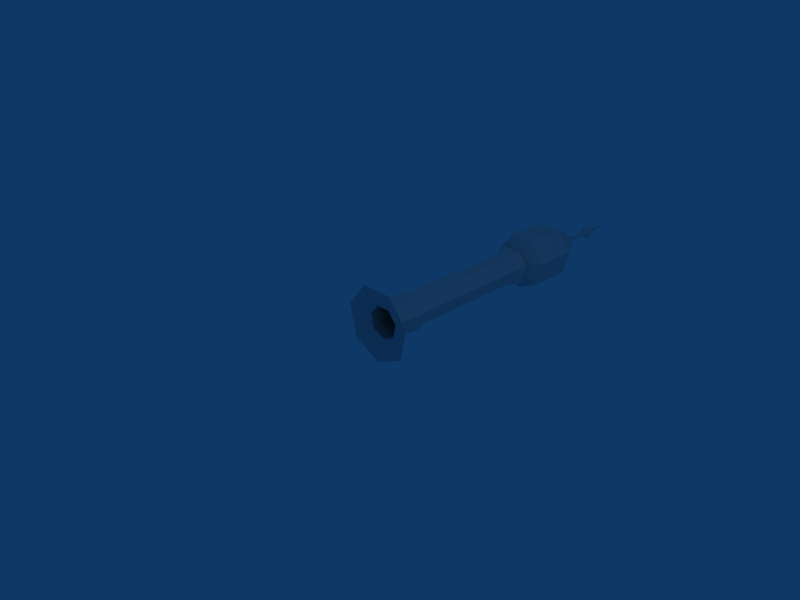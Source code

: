 # Source: minaret2.blend  (saved by Blender 2.44.0; exported with 4.5.12 LTS)
import bpy
from mathutils import Matrix  # noqa: F401  (used for matrix-valued properties, if any)

bpy.ops.wm.read_factory_settings(use_empty=True)
scene = bpy.context.scene
scene.name = 'Scene'

# ---- collections
col_collection_1 = bpy.data.collections.new('Collection 1'); scene.collection.children.link(col_collection_1)

# ---- materials (node trees are filled in below, after node groups)
mat_material = bpy.data.materials.new('Material')
mat_material.alpha_threshold = 0.0
mat_material.roughness = 0.5
mat_material.line_color = (0.0, 0.0, 0.0, 1.0)

# ---- material node trees

# ---- world
world_world = bpy.data.worlds.new('World'); scene.world = world_world
world_world.color = (0.05656, 0.2208, 0.4)
world_world.use_sun_shadow = False
world_world.sun_shadow_jitter_overblur = 0.0
world_world.cycles.sampling_method = 'MANUAL'
world_world.cycles.sample_map_resolution = 256

# ---- cameras
cam_camera = bpy.data.cameras.new('Camera')
cam_camera.passepartout_alpha = 0.2
cam_camera.clip_end = 100.0
cam_camera.lens = 35.0
cam_camera.ortho_scale = 7.314
cam_camera.show_passepartout = False
cam_camera.show_safe_areas = True
cam_camera.dof.focus_distance = 0.0
cam_camera.dof.aperture_fstop = 128.0

# ---- lights
light_spot = bpy.data.lights.new('Spot', 'POINT')
light_spot.transmission_factor = 0.0
light_spot.cutoff_distance = 30.0
light_spot.energy = 100.0
light_spot.shadow_buffer_clip_start = 1.001
light_spot.shadow_soft_size = 1.0
light_spot.shadow_maximum_resolution = 0.006
light_spot.use_absolute_resolution = True
light_spot.cycles.use_multiple_importance_sampling = False

# ---- meshes
me_cylinder = bpy.data.meshes.new('Cylinder')
me_cylinder.from_pydata([(0.3445, 1.04, -0.1213), (0.3096, 1.04, 0.1937), (0.04158, 1.04, 0.3629), (-0.2578, 1.04, 0.2587), (-0.363, 1.04, -0.04021), (-0.1949, 1.04, -0.3089), (0.12, 1.04, -0.345), (0.3445, 3.917, -0.1213), (0.3096, 3.917, 0.1937), (0.04158, 3.917, 0.3629), (-0.2578, 3.917, 0.2587), (-0.363, 3.917, -0.04021), (-0.1949, 3.917, -0.3089), (0.12, 3.917, -0.345), (0.1466, 0.7908, -0.4216), (-0.2382, 0.7908, -0.3775), (-0.4437, 0.7908, -0.04915), (-0.3151, 0.7908, 0.3163), (0.05082, 0.7908, 0.4435), (0.3784, 0.7908, 0.2368), (0.4211, 0.7908, -0.1482), (0.3851, 0.5768, -0.1356), (0.3461, 0.5768, 0.2166), (0.04648, 0.5768, 0.4056), (-0.2882, 0.5768, 0.2893), (-0.4058, 0.5768, -0.04495), (-0.2179, 0.5768, -0.3453), (0.1341, 0.5768, -0.3856), (0.1209, 0.4104, -0.3476), (-0.1964, 0.4104, -0.3113), (-0.3658, 0.4104, -0.04052), (-0.2597, 0.4104, 0.2607), (0.0419, 0.4104, 0.3656), (0.312, 0.4104, 0.1952), (0.3471, 0.4104, -0.1222), (0.3471, 0.1727, -0.1222), (0.312, 0.1727, 0.1952), (0.0419, 0.1727, 0.3656), (-0.2597, 0.1727, 0.2607), (-0.3658, 0.1727, -0.04052), (-0.1964, 0.1727, -0.3113), (0.1209, 0.1727, -0.3476), (0.2778, 0.01817, -0.7988), (-0.4513, 0.01817, -0.7153), (-0.8406, 0.01817, -0.09311), (-0.5969, 0.01817, 0.5992), (0.09628, 0.01817, 0.8403), (0.717, 0.01817, 0.4486), (0.7978, 0.01817, -0.2808), (0.1495, 4.041, -0.4299), (-0.2429, 4.041, -0.3849), (-0.4524, 4.041, -0.05011), (-0.3212, 4.041, 0.3224), (0.05181, 4.041, 0.4522), (0.3858, 4.041, 0.2414), (0.4293, 4.041, -0.1511), (0.4293, 4.151, -0.1511), (0.3858, 4.151, 0.2414), (0.05181, 4.151, 0.4522), (-0.3212, 4.151, 0.3224), (-0.4524, 4.151, -0.05011), (-0.2429, 4.151, -0.3849), (0.1495, 4.151, -0.4299), (0.08069, 4.261, -0.232), (-0.1311, 4.261, -0.2077), (-0.2442, 4.261, -0.02704), (-0.1734, 4.261, 0.174), (0.02796, 4.261, 0.244), (0.2082, 4.261, 0.1303), (0.2317, 4.261, -0.08157), (0.6227, 4.494, -0.2192), (0.5597, 4.494, 0.3502), (0.07515, 4.494, 0.6559), (-0.4659, 4.494, 0.4677), (-0.6562, 4.494, -0.07268), (-0.3523, 4.494, -0.5583), (0.2169, 4.494, -0.6235), (0.2169, 5.488, -0.6235), (-0.3523, 5.488, -0.5583), (-0.6562, 5.488, -0.07268), (-0.4659, 5.488, 0.4677), (0.07515, 5.488, 0.6559), (0.5597, 5.488, 0.3502), (0.6227, 5.488, -0.2192), (0.03201, 6.546, -0.01127), (0.02877, 6.546, 0.018), (0.003863, 6.546, 0.03371), (-0.02395, 6.546, 0.02404), (-0.03373, 6.546, -0.003736), (-0.01811, 6.546, -0.0287), (0.01115, 6.546, -0.03205), (0.01746, 6.981, -0.05184), (-0.03065, 6.981, -0.04632), (-0.04563, 7.01, -0.005054), (-0.0324, 7.01, 0.03252), (0.005226, 7.01, 0.04561), (0.04644, 6.981, 0.03048), (0.05177, 6.981, -0.01766), (0.1475, 7.111, -0.05136), (0.1325, 7.111, 0.08432), (0.01704, 7.111, 0.1572), (-0.1119, 7.111, 0.1123), (-0.1572, 7.111, -0.01644), (-0.08482, 7.111, -0.1322), (0.05081, 7.111, -0.1477), (0.01804, 7.263, -0.0535), (-0.0316, 7.263, -0.04781), (-0.0581, 7.263, -0.005462), (-0.04151, 7.263, 0.04166), (0.005681, 7.263, 0.05807), (0.04793, 7.263, 0.03141), (0.05343, 7.263, -0.01824), (7.124e-08, 7.897, -6.759e-08)], [], [(110, 111, 112), (109, 110, 112), (108, 109, 112), (107, 108, 112), (106, 107, 112), (105, 106, 112), (111, 105, 112), (99, 98, 111), (99, 111, 110), (100, 99, 110), (100, 110, 109), (101, 100, 109), (101, 109, 108), (102, 101, 108), (102, 108, 107), (103, 102, 107), (103, 107, 106), (104, 103, 106), (104, 106, 105), (98, 104, 105), (98, 105, 111), (97, 91, 104), (97, 104, 98), (91, 92, 103), (91, 103, 104), (92, 93, 102), (92, 102, 103), (93, 94, 101), (93, 101, 102), (94, 95, 100), (94, 100, 101), (95, 96, 99), (95, 99, 100), (96, 97, 98), (96, 98, 99), (85, 84, 97), (85, 97, 96), (86, 85, 96), (86, 96, 95), (87, 86, 95), (87, 95, 94), (88, 87, 94), (88, 94, 93), (89, 88, 93), (89, 93, 92), (90, 89, 92), (90, 92, 91), (84, 90, 91), (84, 91, 97), (83, 77, 90), (83, 90, 84), (77, 78, 89), (77, 89, 90), (78, 79, 88), (78, 88, 89), (79, 80, 87), (79, 87, 88), (80, 81, 86), (80, 86, 87), (81, 82, 85), (81, 85, 86), (82, 83, 84), (82, 84, 85), (71, 70, 83), (71, 83, 82), (72, 71, 82), (72, 82, 81), (73, 72, 81), (73, 81, 80), (74, 73, 80), (74, 80, 79), (75, 74, 79), (75, 79, 78), (76, 75, 78), (76, 78, 77), (70, 76, 77), (70, 77, 83), (69, 63, 76), (69, 76, 70), (63, 64, 76), (64, 75, 76), (64, 65, 74), (64, 74, 75), (65, 66, 73), (65, 73, 74), (66, 67, 72), (66, 72, 73), (67, 68, 71), (67, 71, 72), (68, 69, 70), (68, 70, 71), (57, 56, 69), (57, 69, 68), (58, 57, 68), (58, 68, 67), (59, 58, 67), (59, 67, 66), (60, 59, 66), (60, 66, 65), (61, 60, 65), (61, 65, 64), (62, 61, 64), (62, 64, 63), (56, 62, 63), (56, 63, 69), (55, 49, 62), (55, 62, 56), (49, 50, 61), (49, 61, 62), (50, 51, 60), (50, 60, 61), (51, 52, 59), (51, 59, 60), (52, 53, 58), (52, 58, 59), (53, 54, 57), (53, 57, 58), (54, 55, 56), (54, 56, 57), (8, 7, 55), (8, 55, 54), (9, 8, 54), (9, 54, 53), (10, 9, 53), (10, 53, 52), (11, 10, 52), (11, 52, 51), (12, 11, 51), (12, 51, 50), (13, 12, 50), (13, 50, 49), (7, 13, 49), (7, 49, 55), (35, 36, 47), (35, 47, 48), (36, 37, 46), (36, 46, 47), (37, 38, 45), (37, 45, 46), (38, 39, 44), (38, 44, 45), (39, 40, 43), (39, 43, 44), (40, 41, 42), (40, 42, 43), (41, 35, 42), (35, 48, 42), (28, 34, 35), (28, 35, 41), (29, 28, 41), (29, 41, 40), (30, 29, 40), (30, 40, 39), (31, 30, 39), (31, 39, 38), (32, 31, 38), (32, 38, 37), (33, 32, 37), (33, 37, 36), (34, 33, 36), (34, 36, 35), (21, 22, 33), (21, 33, 34), (22, 23, 32), (22, 32, 33), (23, 24, 31), (23, 31, 32), (24, 25, 30), (24, 30, 31), (25, 26, 29), (25, 29, 30), (26, 27, 28), (26, 28, 29), (27, 21, 34), (27, 34, 28), (14, 20, 21), (14, 21, 27), (15, 14, 27), (15, 27, 26), (16, 15, 26), (16, 26, 25), (17, 16, 25), (17, 25, 24), (18, 17, 24), (18, 24, 23), (19, 18, 23), (19, 23, 22), (20, 19, 22), (20, 22, 21), (0, 1, 19), (0, 19, 20), (1, 2, 18), (1, 18, 19), (2, 3, 17), (2, 17, 18), (3, 4, 16), (3, 16, 17), (4, 5, 15), (4, 15, 16), (5, 6, 14), (5, 14, 15), (6, 0, 20), (6, 20, 14), (7, 0, 6), (7, 6, 13), (5, 12, 6), (12, 13, 6), (4, 11, 12), (4, 12, 5), (3, 10, 11), (3, 11, 4), (2, 9, 10), (2, 10, 3), (1, 8, 9), (1, 9, 2), (0, 7, 8), (0, 8, 1)])
_uv = me_cylinder.uv_layers.new(name='UVTex')
_uv.uv.foreach_set('vector', [0.2012, 0.4923, 0.2074, 0.4925, 0.1982, 0.54, 0.1951, 0.4919, 0.2012, 0.4923, 0.1982, 0.54, 0.189, 0.4929, 0.1951, 0.4919, 0.1982, 0.54, 0.1827, 0.4942, 0.189, 0.4929, 0.1982, 0.54, 0.1769, 0.4968, 0.1827, 0.4942, 0.1982, 0.54, 0.2135, 0.4942, 0.2194, 0.4968, 0.1982, 0.54, 0.2074, 0.4925, 0.2135, 0.4942, 0.1982, 0.54, 0.2021, 0.4673, 0.2108, 0.4675, 0.2074, 0.4925, 0.2021, 0.4673, 0.2074, 0.4925, 0.2012, 0.4923, 0.1939, 0.4674, 0.2021, 0.4673, 0.2012, 0.4923, 0.1939, 0.4674, 0.2012, 0.4923, 0.1951, 0.4919, 0.1853, 0.4676, 0.1939, 0.4674, 0.1951, 0.4919, 0.1853, 0.4676, 0.1951, 0.4919, 0.189, 0.4929, 0.1748, 0.4682, 0.1853, 0.4676, 0.189, 0.4929, 0.1748, 0.4682, 0.189, 0.4929, 0.1827, 0.4942, 0.1582, 0.4688, 0.1748, 0.4682, 0.1827, 0.4942, 0.1582, 0.4688, 0.1827, 0.4942, 0.1769, 0.4968, 0.221, 0.4677, 0.2375, 0.4681, 0.2194, 0.4968, 0.221, 0.4677, 0.2194, 0.4968, 0.2135, 0.4942, 0.2108, 0.4675, 0.221, 0.4677, 0.2135, 0.4942, 0.2108, 0.4675, 0.2135, 0.4942, 0.2074, 0.4925, 0.2087, 0.4415, 0.2159, 0.4404, 0.221, 0.4677, 0.2087, 0.4415, 0.221, 0.4677, 0.2108, 0.4675, 0.2159, 0.4404, 0.2229, 0.4389, 0.2375, 0.4681, 0.2159, 0.4404, 0.2375, 0.4681, 0.221, 0.4677, 0.1724, 0.4385, 0.1795, 0.44, 0.1748, 0.4682, 0.1724, 0.4385, 0.1748, 0.4682, 0.1582, 0.4688, 0.1795, 0.44, 0.1868, 0.441, 0.1853, 0.4676, 0.1795, 0.44, 0.1853, 0.4676, 0.1748, 0.4682, 0.1868, 0.441, 0.1941, 0.4418, 0.1939, 0.4674, 0.1868, 0.441, 0.1939, 0.4674, 0.1853, 0.4676, 0.1941, 0.4418, 0.2014, 0.4411, 0.2021, 0.4673, 0.1941, 0.4418, 0.2021, 0.4673, 0.1939, 0.4674, 0.2014, 0.4411, 0.2087, 0.4415, 0.2108, 0.4675, 0.2014, 0.4411, 0.2108, 0.4675, 0.2021, 0.4673, 0.2022, 0.387, 0.2087, 0.3868, 0.2087, 0.4415, 0.2022, 0.387, 0.2087, 0.4415, 0.2014, 0.4411, 0.1957, 0.387, 0.2022, 0.387, 0.2014, 0.4411, 0.1957, 0.387, 0.2014, 0.4411, 0.1941, 0.4418, 0.1893, 0.3869, 0.1957, 0.387, 0.1941, 0.4418, 0.1893, 0.3869, 0.1941, 0.4418, 0.1868, 0.441, 0.1828, 0.3867, 0.1893, 0.3869, 0.1868, 0.441, 0.1828, 0.3867, 0.1868, 0.441, 0.1795, 0.44, 0.1763, 0.3864, 0.1828, 0.3867, 0.1795, 0.44, 0.1763, 0.3864, 0.1795, 0.44, 0.1724, 0.4385, 0.2152, 0.3866, 0.2221, 0.3864, 0.2229, 0.4389, 0.2152, 0.3866, 0.2229, 0.4389, 0.2159, 0.4404, 0.2087, 0.3868, 0.2152, 0.3866, 0.2159, 0.4404, 0.2087, 0.3868, 0.2159, 0.4404, 0.2087, 0.4415, 0.5471, 0.2262, 0.4188, 0.2289, 0.4276, 0.6875, 0.5471, 0.2262, 0.4276, 0.6875, 0.5678, 0.6888, 0.4188, 0.2289, 0.2965, 0.2294, 0.2939, 0.684, 0.4188, 0.2289, 0.2939, 0.684, 0.4276, 0.6875, 0.2955, 0.2305, 0.3959, 0.2257, 0.3974, 0.6854, 0.2955, 0.2305, 0.3974, 0.6854, 0.2829, 0.6867, 0.3959, 0.2257, 0.4984, 0.2238, 0.5093, 0.6882, 0.3959, 0.2257, 0.5093, 0.6882, 0.3974, 0.6854, 0.4984, 0.2238, 0.5843, 0.2253, 0.6129, 0.6866, 0.4984, 0.2238, 0.6129, 0.6866, 0.5093, 0.6882, 0.5843, 0.2253, 0.6809, 0.2245, 0.6976, 0.6862, 0.5843, 0.2253, 0.6976, 0.6862, 0.6129, 0.6866, 0.6809, 0.2245, 0.5471, 0.2262, 0.5678, 0.6888, 0.6809, 0.2245, 0.5678, 0.6888, 0.6976, 0.6862, 0.6656, 0.7431, 0.7623, 0.7431, 0.7623, 0.9109, 0.6656, 0.7431, 0.7623, 0.9109, 0.6656, 0.9109, 0.5688, 0.7431, 0.6656, 0.7431, 0.6656, 0.9109, 0.5688, 0.7431, 0.6656, 0.9109, 0.5688, 0.9109, 0.472, 0.7431, 0.5688, 0.7431, 0.5688, 0.9109, 0.472, 0.7431, 0.5688, 0.9109, 0.472, 0.9109, 0.3753, 0.7431, 0.472, 0.7431, 0.472, 0.9109, 0.3753, 0.7431, 0.472, 0.9109, 0.3753, 0.9109, 0.2785, 0.7431, 0.3753, 0.7431, 0.3753, 0.9109, 0.2785, 0.7431, 0.3753, 0.9109, 0.2785, 0.9109, 0.8591, 0.7431, 0.9559, 0.7431, 0.9559, 0.9109, 0.8591, 0.7431, 0.9559, 0.9109, 0.8591, 0.9109, 0.7623, 0.7431, 0.8591, 0.7431, 0.8591, 0.9109, 0.7623, 0.7431, 0.8591, 0.9109, 0.7623, 0.9109, 0.1436, 0.593, 0.1034, 0.5925, 0.1028, 0.6551, 0.1436, 0.593, 0.1028, 0.6551, 0.1439, 0.6553, 0.1034, 0.5925, 0.0619, 0.5932, 0.1028, 0.6551, 0.0619, 0.5932, 0.06384, 0.6566, 0.1028, 0.6551, 0.06435, 0.5938, 0.09474, 0.5933, 0.09434, 0.6553, 0.06435, 0.5938, 0.09434, 0.6553, 0.06398, 0.6564, 0.09474, 0.5933, 0.1282, 0.5949, 0.1262, 0.6556, 0.09474, 0.5933, 0.1262, 0.6556, 0.09434, 0.6553, 0.1282, 0.5949, 0.1579, 0.5943, 0.1577, 0.6555, 0.1282, 0.5949, 0.1577, 0.6555, 0.1262, 0.6556, 0.1579, 0.5943, 0.1809, 0.5934, 0.1821, 0.6549, 0.1579, 0.5943, 0.1821, 0.6549, 0.1577, 0.6555, 0.1809, 0.5934, 0.1436, 0.593, 0.1439, 0.6553, 0.1809, 0.5934, 0.1439, 0.6553, 0.1821, 0.6549, 0.1138, 0.7133, 0.08498, 0.7116, 0.08712, 0.7635, 0.1138, 0.7133, 0.08712, 0.7635, 0.1145, 0.7624, 0.1418, 0.7123, 0.1138, 0.7133, 0.1145, 0.7624, 0.1418, 0.7123, 0.1145, 0.7624, 0.143, 0.7621, 0.08535, 0.7117, 0.1418, 0.7123, 0.143, 0.7621, 0.08535, 0.7117, 0.143, 0.7621, 0.08691, 0.7627, 0.04896, 0.7127, 0.08535, 0.7117, 0.08691, 0.7627, 0.04896, 0.7127, 0.08691, 0.7627, 0.04634, 0.7626, 0.006764, 0.7153, 0.04896, 0.7127, 0.04634, 0.7626, 0.006764, 0.7153, 0.04634, 0.7626, 0.006486, 0.7644, 0.1176, 0.7117, 0.08668, 0.7139, 0.08619, 0.7646, 0.1176, 0.7117, 0.08619, 0.7646, 0.116, 0.7632, 0.1453, 0.7116, 0.1176, 0.7117, 0.116, 0.7632, 0.1453, 0.7116, 0.116, 0.7632, 0.1469, 0.7635, 0.1447, 0.6881, 0.1164, 0.6869, 0.1176, 0.7117, 0.1447, 0.6881, 0.1176, 0.7117, 0.1453, 0.7116, 0.1164, 0.6869, 0.08545, 0.6875, 0.08668, 0.7139, 0.1164, 0.6869, 0.08668, 0.7139, 0.1176, 0.7117, 0.00604, 0.6878, 0.04515, 0.6863, 0.04896, 0.7127, 0.00604, 0.6878, 0.04896, 0.7127, 0.006764, 0.7153, 0.04515, 0.6863, 0.08425, 0.6869, 0.08535, 0.7117, 0.04515, 0.6863, 0.08535, 0.7117, 0.04896, 0.7127, 0.08425, 0.6869, 0.1426, 0.687, 0.1418, 0.7123, 0.08425, 0.6869, 0.1418, 0.7123, 0.08535, 0.7117, 0.1426, 0.687, 0.1138, 0.6874, 0.1138, 0.7133, 0.1426, 0.687, 0.1138, 0.7133, 0.1418, 0.7123, 0.1138, 0.6874, 0.08417, 0.6881, 0.08498, 0.7116, 0.1138, 0.6874, 0.08498, 0.7116, 0.1138, 0.7133, 0.1129, 0.6357, 0.08315, 0.6366, 0.08417, 0.6881, 0.1129, 0.6357, 0.08417, 0.6881, 0.1138, 0.6874, 0.1416, 0.6362, 0.1129, 0.6357, 0.1138, 0.6874, 0.1416, 0.6362, 0.1138, 0.6874, 0.1426, 0.687, 0.08349, 0.6364, 0.1416, 0.6362, 0.1426, 0.687, 0.08349, 0.6364, 0.1426, 0.687, 0.08425, 0.6869, 0.04445, 0.6365, 0.08349, 0.6364, 0.08425, 0.6869, 0.04445, 0.6365, 0.08425, 0.6869, 0.04515, 0.6863, 0.006286, 0.6362, 0.04445, 0.6365, 0.04515, 0.6863, 0.006286, 0.6362, 0.04515, 0.6863, 0.00604, 0.6878, 0.1151, 0.6359, 0.08617, 0.6362, 0.08545, 0.6875, 0.1151, 0.6359, 0.08545, 0.6875, 0.1164, 0.6869, 0.1439, 0.6366, 0.1151, 0.6359, 0.1164, 0.6869, 0.1439, 0.6366, 0.1164, 0.6869, 0.1447, 0.6881, 0.9138, 0.1317, 0.9146, 0.1691, 0.9766, 0.2299, 0.9138, 0.1317, 0.9766, 0.2299, 1.003, 0.07461, 0.9146, 0.1691, 0.8859, 0.1931, 0.9054, 0.2874, 0.9146, 0.1691, 0.9054, 0.2874, 0.9766, 0.2299, 0.8859, 0.1931, 0.8493, 0.1855, 0.8108, 0.2776, 0.8859, 0.1931, 0.8108, 0.2776, 0.9054, 0.2874, 0.8493, 0.1855, 0.8323, 0.1522, 0.7267, 0.1451, 0.8493, 0.1855, 0.7267, 0.1451, 0.8108, 0.2776, 0.8323, 0.1522, 0.8478, 0.1182, 0.7509, 0.007255, 0.8323, 0.1522, 0.7509, 0.007255, 0.7267, 0.1451, 0.8478, 0.1182, 0.884, 0.109, 0.9201, 0.001619, 0.8478, 0.1182, 0.9201, 0.001619, 0.7509, 0.007255, 0.884, 0.109, 0.9138, 0.1317, 0.9201, 0.001619, 0.9138, 0.1317, 1.003, 0.07461, 0.9201, 0.001619, 0.1176, 0.06832, 0.1432, 0.06797, 0.1417, 0.01137, 0.1176, 0.06832, 0.1417, 0.01137, 0.119, 0.007064, 0.08413, 0.07084, 0.1176, 0.06832, 0.119, 0.007064, 0.08413, 0.07084, 0.119, 0.007064, 0.08575, 0.008448, 0.04786, 0.06869, 0.003412, 0.07095, 0.005936, 0.008761, 0.04786, 0.06869, 0.005936, 0.008761, 0.05025, 0.006277, 0.08216, 0.06747, 0.04786, 0.06869, 0.05025, 0.006277, 0.08216, 0.06747, 0.05025, 0.006277, 0.08019, 0.01151, 0.1412, 0.06865, 0.08216, 0.06747, 0.08019, 0.01151, 0.1412, 0.06865, 0.08019, 0.01151, 0.1403, 0.009501, 0.1143, 0.06944, 0.1412, 0.06865, 0.1403, 0.009501, 0.1143, 0.06944, 0.1403, 0.009501, 0.1098, 0.008086, 0.08219, 0.06797, 0.1143, 0.06944, 0.1098, 0.008086, 0.08219, 0.06797, 0.1098, 0.008086, 0.08026, 0.01137, 0.08202, 0.1178, 0.1083, 0.1188, 0.1143, 0.06944, 0.08202, 0.1178, 0.1143, 0.06944, 0.08219, 0.06797, 0.1083, 0.1188, 0.1379, 0.1195, 0.1412, 0.06865, 0.1083, 0.1188, 0.1412, 0.06865, 0.1143, 0.06944, 0.1379, 0.1195, 0.08099, 0.1172, 0.08216, 0.06747, 0.1379, 0.1195, 0.08216, 0.06747, 0.1412, 0.06865, 0.08099, 0.1172, 0.04415, 0.1176, 0.04786, 0.06869, 0.08099, 0.1172, 0.04786, 0.06869, 0.08216, 0.06747, 0.04415, 0.1176, 0.004288, 0.1164, 0.003412, 0.07095, 0.04415, 0.1176, 0.003412, 0.07095, 0.04786, 0.06869, 0.0837, 0.1164, 0.115, 0.1169, 0.1176, 0.06832, 0.0837, 0.1164, 0.1176, 0.06832, 0.08413, 0.07084, 0.115, 0.1169, 0.1431, 0.1178, 0.1432, 0.06797, 0.115, 0.1169, 0.1432, 0.06797, 0.1176, 0.06832, 0.1131, 0.1661, 0.1424, 0.1649, 0.1431, 0.1178, 0.1131, 0.1661, 0.1431, 0.1178, 0.115, 0.1169, 0.08306, 0.1667, 0.1131, 0.1661, 0.115, 0.1169, 0.08306, 0.1667, 0.115, 0.1169, 0.0837, 0.1164, 0.0422, 0.1661, 0.002316, 0.1655, 0.004288, 0.1164, 0.0422, 0.1661, 0.004288, 0.1164, 0.04415, 0.1176, 0.08138, 0.1643, 0.0422, 0.1661, 0.04415, 0.1176, 0.08138, 0.1643, 0.04415, 0.1176, 0.08099, 0.1172, 0.1407, 0.1646, 0.08138, 0.1643, 0.08099, 0.1172, 0.1407, 0.1646, 0.08099, 0.1172, 0.1379, 0.1195, 0.1114, 0.1641, 0.1407, 0.1646, 0.1379, 0.1195, 0.1114, 0.1641, 0.1379, 0.1195, 0.1083, 0.1188, 0.08111, 0.1649, 0.1114, 0.1641, 0.1083, 0.1188, 0.08111, 0.1649, 0.1083, 0.1188, 0.08202, 0.1178, 0.08107, 0.2266, 0.1087, 0.2259, 0.1114, 0.1641, 0.08107, 0.2266, 0.1114, 0.1641, 0.08111, 0.1649, 0.1087, 0.2259, 0.1366, 0.2264, 0.1407, 0.1646, 0.1087, 0.2259, 0.1407, 0.1646, 0.1114, 0.1641, 0.1366, 0.2264, 0.08126, 0.2267, 0.08138, 0.1643, 0.1366, 0.2264, 0.08138, 0.1643, 0.1407, 0.1646, 0.08126, 0.2267, 0.04011, 0.2295, 0.0422, 0.1661, 0.08126, 0.2267, 0.0422, 0.1661, 0.08138, 0.1643, 0.04011, 0.2295, 0.002367, 0.2303, 0.002316, 0.1655, 0.04011, 0.2295, 0.002316, 0.1655, 0.0422, 0.1661, 0.08288, 0.2294, 0.1099, 0.2303, 0.1131, 0.1661, 0.08288, 0.2294, 0.1131, 0.1661, 0.08306, 0.1667, 0.1099, 0.2303, 0.1424, 0.2266, 0.1424, 0.1649, 0.1099, 0.2303, 0.1424, 0.1649, 0.1131, 0.1661, 0.1439, 0.6366, 0.1424, 0.2266, 0.1099, 0.2303, 0.1439, 0.6366, 0.1099, 0.2303, 0.1151, 0.6359, 0.08288, 0.2294, 0.08617, 0.6362, 0.1099, 0.2303, 0.08617, 0.6362, 0.1151, 0.6359, 0.1099, 0.2303, 0.04011, 0.2295, 0.04445, 0.6365, 0.006286, 0.6362, 0.04011, 0.2295, 0.006286, 0.6362, 0.002367, 0.2303, 0.08126, 0.2267, 0.08349, 0.6364, 0.04445, 0.6365, 0.08126, 0.2267, 0.04445, 0.6365, 0.04011, 0.2295, 0.1366, 0.2264, 0.1416, 0.6362, 0.08349, 0.6364, 0.1366, 0.2264, 0.08349, 0.6364, 0.08126, 0.2267, 0.1087, 0.2259, 0.1129, 0.6357, 0.1416, 0.6362, 0.1087, 0.2259, 0.1416, 0.6362, 0.1366, 0.2264, 0.08107, 0.2266, 0.08315, 0.6366, 0.1129, 0.6357, 0.08107, 0.2266, 0.1129, 0.6357, 0.1087, 0.2259])
me_cylinder.materials.append(mat_material)
me_cylinder.use_remesh_preserve_volume = False
me_cylinder.use_remesh_preserve_attributes = False
me_cylinder.use_mirror_vertex_groups = False
me_cylinder.update()

# ---- objects
ob_cylinder = bpy.data.objects.new('Cylinder', me_cylinder)
ob_lamp = bpy.data.objects.new('Lamp', light_spot)
ob_camera = bpy.data.objects.new('Camera', cam_camera)

# ---- transforms, parenting, visibility, modifiers, constraints
ob_cylinder.location = (0.0006121, 0.0004463, 0.0003482)
ob_cylinder.rotation_euler = (-3.595e-09, 0.3439, -5.8e-09)
ob_cylinder.scale = (0.732, 0.732, 0.732)
ob_cylinder.lock_rotations_4d = False
ob_cylinder.empty_display_type = 'ARROWS'
ob_cylinder.color = (0.0, 0.0, 0.0, 1.0)
ob_cylinder.lineart.crease_threshold = 0.0
ob_lamp.location = (4.076, 1.005, 5.904)
ob_lamp.rotation_euler = (0.6503, 0.05522, 1.866)
ob_lamp.lock_rotations_4d = False
ob_lamp.empty_display_type = 'ARROWS'
ob_lamp.color = (0.0, 0.0, 0.0, 0.0)
ob_lamp.lineart.crease_threshold = 0.0
ob_camera.location = (7.481, -6.508, 5.344)
ob_camera.rotation_euler = (1.109, 0.01082, 0.8149)
ob_camera.lock_rotations_4d = False
ob_camera.empty_display_type = 'ARROWS'
ob_camera.color = (0.0, 0.0, 0.0, 0.0)
ob_camera.display_type = 'WIRE'
ob_camera.lineart.crease_threshold = 0.0

# ---- collection membership
col_collection_1.objects.link(ob_cylinder)
col_collection_1.objects.link(ob_lamp)
col_collection_1.objects.link(ob_camera)

# ---- scene / render settings (as saved in the file)
scene.camera = ob_camera
scene.frame_start = 1; scene.frame_end = 1; scene.frame_set(1)
scene.render.engine = 'BLENDER_EEVEE_NEXT'
scene.render.image_settings.file_format = 'JPEG'
scene.render.image_settings.color_mode = 'RGB'
scene.render.image_settings.compression = 90
scene.render.resolution_x = 800
scene.render.resolution_y = 600
scene.render.pixel_aspect_x = 100.0
scene.render.pixel_aspect_y = 100.0
scene.render.fps = 25
scene.render.dither_intensity = 0.0
scene.render.use_compositing = False
scene.render.use_sequencer = False
scene.render.bake_margin = 2
scene.render.bake_bias = 0.0
scene.render.use_stamp_time = False
scene.render.use_stamp_date = False
scene.render.use_stamp_frame = False
scene.render.use_stamp_camera = False
scene.render.use_stamp_scene = False
scene.render.use_stamp_filename = False
scene.render.use_stamp_render_time = False
scene.render.stamp_font_size = 0
scene.cycles.use_denoising = False
scene.cycles.samples = 10
scene.cycles.sampling_pattern = 'TABULATED_SOBOL'
scene.cycles.light_sampling_threshold = 0.0
scene.cycles.use_adaptive_sampling = False
scene.cycles.use_light_tree = False
scene.cycles.blur_glossy = 0.0
scene.cycles.volume_bounces = 1
scene.cycles.pixel_filter_type = 'GAUSSIAN'
scene.cycles.sample_clamp_indirect = 0.0
scene.view_settings.view_transform = 'Raw'
bpy.context.view_layer.update()
